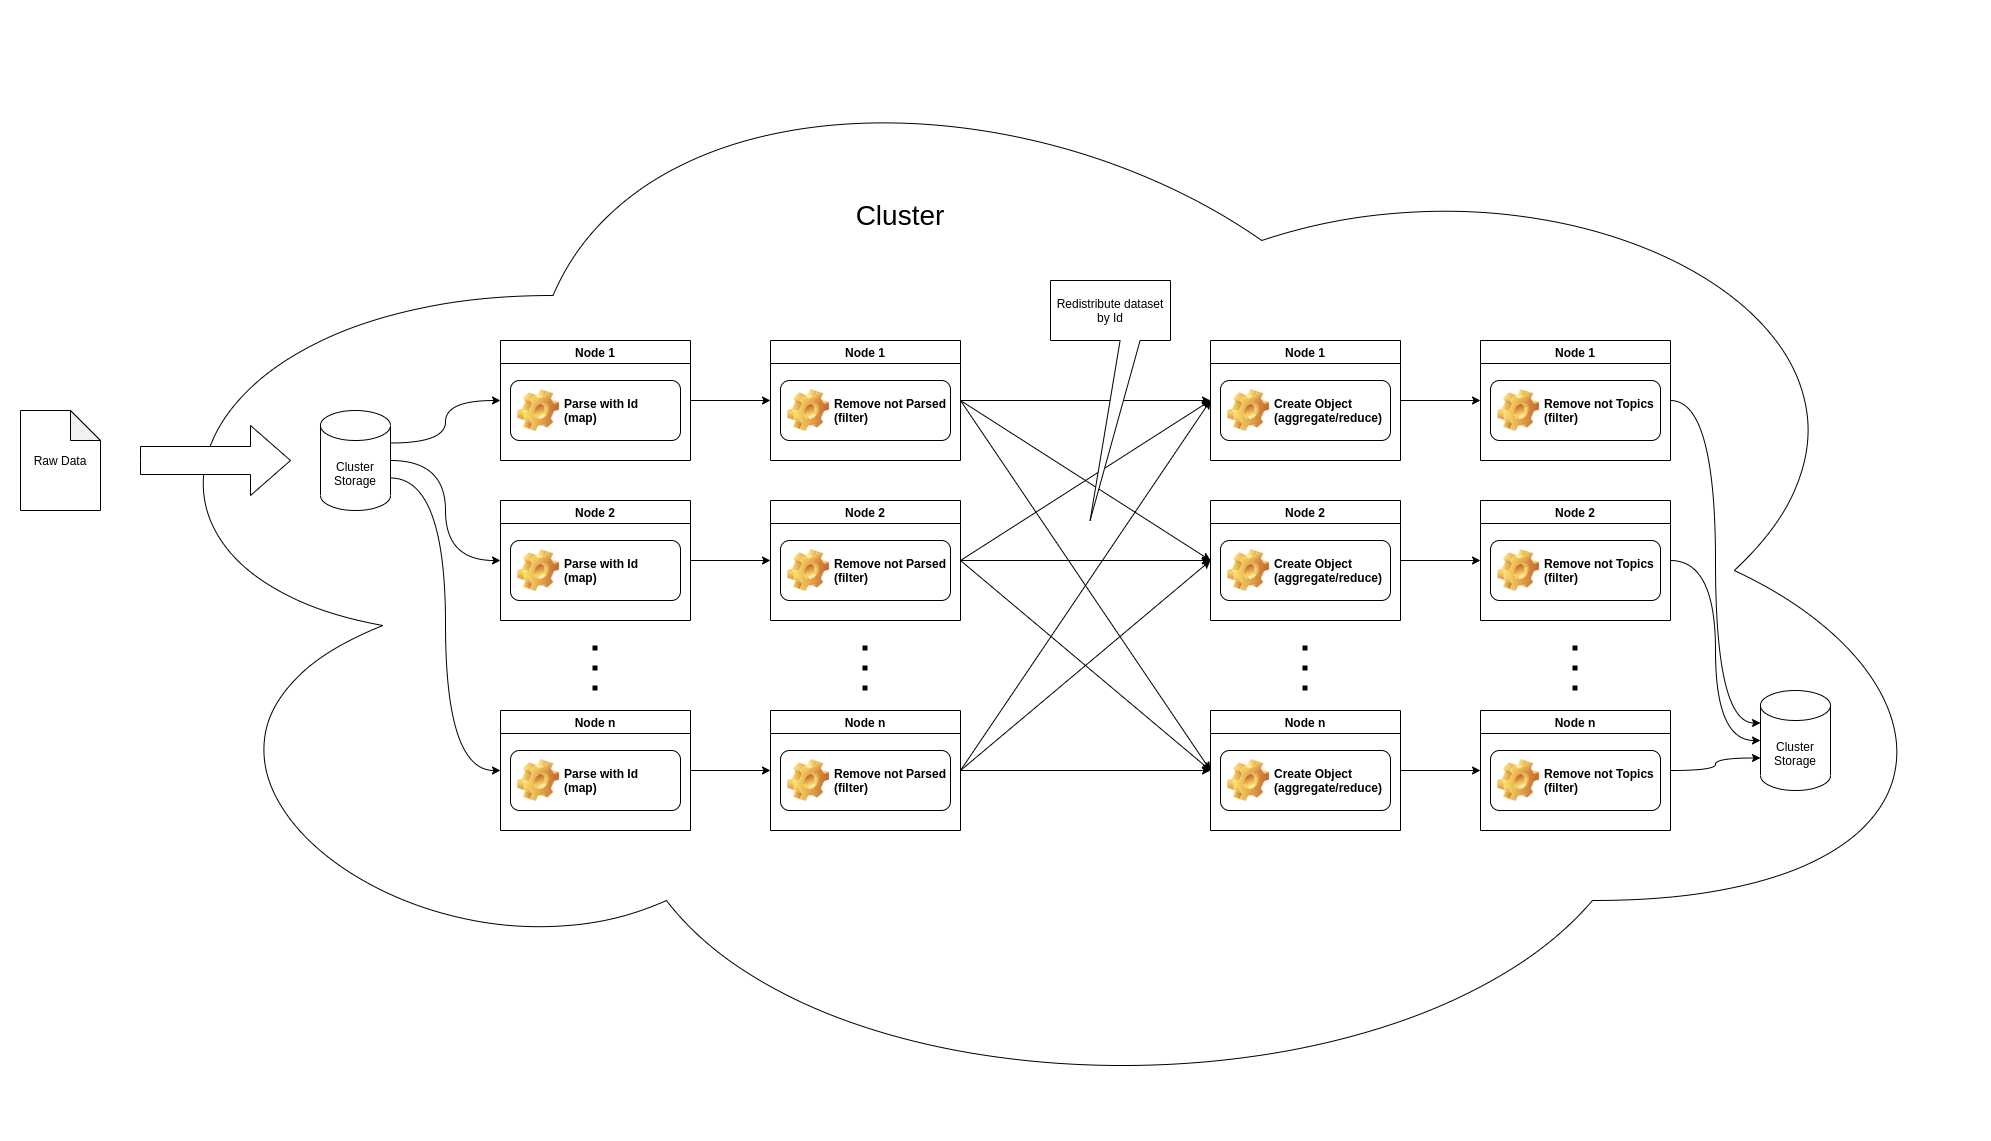

The diagram above was exported from draw.io. Its source (the exported page's mxGraphModel, read from the mxfile embedded in the PNG):
<mxGraphModel dx="3688" dy="1666" grid="1" gridSize="10" guides="1" tooltips="1" connect="1" arrows="1" fold="1" page="1" pageScale="1" pageWidth="1169" pageHeight="827" math="0" shadow="0">
  <root>
    <mxCell id="0" />
    <mxCell id="1" parent="0" />
    <mxCell id="2" value="" style="ellipse;shape=cloud;whiteSpace=wrap;html=1;" vertex="1" parent="1">
      <mxGeometry x="-1350" y="-160" width="1890" height="1100" as="geometry" />
    </mxCell>
    <mxCell id="3" style="edgeStyle=orthogonalEdgeStyle;rounded=0;jumpSize=6;orthogonalLoop=1;jettySize=auto;html=1;exitX=1;exitY=0.5;exitDx=0;exitDy=0;entryX=0;entryY=0.5;entryDx=0;entryDy=0;strokeColor=#000000;strokeWidth=1;" edge="1" source="4" target="14" parent="1">
      <mxGeometry relative="1" as="geometry" />
    </mxCell>
    <mxCell id="4" value="Node 1" style="swimlane;" vertex="1" parent="1">
      <mxGeometry x="-220" y="160" width="190" height="120" as="geometry" />
    </mxCell>
    <mxCell id="5" value="Create Object&lt;br&gt;(aggregate/reduce)" style="label;whiteSpace=wrap;html=1;image=img/clipart/Gear_128x128.png" vertex="1" parent="4">
      <mxGeometry x="10" y="40" width="170" height="60" as="geometry" />
    </mxCell>
    <mxCell id="6" style="edgeStyle=orthogonalEdgeStyle;rounded=0;jumpSize=6;orthogonalLoop=1;jettySize=auto;html=1;exitX=1;exitY=0.5;exitDx=0;exitDy=0;entryX=0;entryY=0.5;entryDx=0;entryDy=0;strokeColor=#000000;strokeWidth=1;" edge="1" source="7" target="17" parent="1">
      <mxGeometry relative="1" as="geometry" />
    </mxCell>
    <mxCell id="7" value="Node 2" style="swimlane;" vertex="1" parent="1">
      <mxGeometry x="-220" y="320" width="190" height="120" as="geometry" />
    </mxCell>
    <mxCell id="8" value="Create Object&lt;br&gt;(aggregate/reduce)" style="label;whiteSpace=wrap;html=1;image=img/clipart/Gear_128x128.png" vertex="1" parent="7">
      <mxGeometry x="10" y="40" width="170" height="60" as="geometry" />
    </mxCell>
    <mxCell id="9" style="edgeStyle=orthogonalEdgeStyle;rounded=0;jumpSize=6;orthogonalLoop=1;jettySize=auto;html=1;exitX=1;exitY=0.5;exitDx=0;exitDy=0;entryX=0;entryY=0.5;entryDx=0;entryDy=0;strokeColor=#000000;strokeWidth=1;" edge="1" source="10" target="20" parent="1">
      <mxGeometry relative="1" as="geometry" />
    </mxCell>
    <mxCell id="10" value="Node n" style="swimlane;" vertex="1" parent="1">
      <mxGeometry x="-220" y="530" width="190" height="120" as="geometry" />
    </mxCell>
    <mxCell id="11" value="Create Object&lt;br&gt;(aggregate/reduce)" style="label;whiteSpace=wrap;html=1;image=img/clipart/Gear_128x128.png" vertex="1" parent="10">
      <mxGeometry x="10" y="40" width="170" height="60" as="geometry" />
    </mxCell>
    <mxCell id="12" value="" style="endArrow=none;dashed=1;html=1;dashPattern=1 3;strokeWidth=5;" edge="1" parent="1">
      <mxGeometry width="50" height="50" relative="1" as="geometry">
        <mxPoint x="-125.5" y="510" as="sourcePoint" />
        <mxPoint x="-125.5" y="450" as="targetPoint" />
      </mxGeometry>
    </mxCell>
    <mxCell id="13" style="edgeStyle=orthogonalEdgeStyle;curved=1;rounded=0;orthogonalLoop=1;jettySize=auto;html=1;exitX=1;exitY=0.5;exitDx=0;exitDy=0;entryX=0;entryY=0;entryDx=0;entryDy=32.5;entryPerimeter=0;strokeWidth=1;" edge="1" source="14" target="56" parent="1">
      <mxGeometry relative="1" as="geometry" />
    </mxCell>
    <mxCell id="14" value="Node 1" style="swimlane;" vertex="1" parent="1">
      <mxGeometry x="50" y="160" width="190" height="120" as="geometry" />
    </mxCell>
    <mxCell id="15" value="Remove not Topics&lt;br&gt;(filter)" style="label;whiteSpace=wrap;html=1;image=img/clipart/Gear_128x128.png" vertex="1" parent="14">
      <mxGeometry x="10" y="40" width="170" height="60" as="geometry" />
    </mxCell>
    <mxCell id="16" style="edgeStyle=orthogonalEdgeStyle;curved=1;rounded=0;orthogonalLoop=1;jettySize=auto;html=1;exitX=1;exitY=0.5;exitDx=0;exitDy=0;entryX=0;entryY=0.5;entryDx=0;entryDy=0;entryPerimeter=0;strokeWidth=1;" edge="1" source="17" target="56" parent="1">
      <mxGeometry relative="1" as="geometry" />
    </mxCell>
    <mxCell id="17" value="Node 2" style="swimlane;" vertex="1" parent="1">
      <mxGeometry x="50" y="320" width="190" height="120" as="geometry" />
    </mxCell>
    <mxCell id="18" value="Remove not Topics&lt;br&gt;(filter)" style="label;whiteSpace=wrap;html=1;image=img/clipart/Gear_128x128.png" vertex="1" parent="17">
      <mxGeometry x="10" y="40" width="170" height="60" as="geometry" />
    </mxCell>
    <mxCell id="19" style="edgeStyle=orthogonalEdgeStyle;curved=1;rounded=0;orthogonalLoop=1;jettySize=auto;html=1;exitX=1;exitY=0.5;exitDx=0;exitDy=0;entryX=0;entryY=0;entryDx=0;entryDy=67.5;entryPerimeter=0;strokeWidth=1;" edge="1" source="20" target="56" parent="1">
      <mxGeometry relative="1" as="geometry" />
    </mxCell>
    <mxCell id="20" value="Node n" style="swimlane;" vertex="1" parent="1">
      <mxGeometry x="50" y="530" width="190" height="120" as="geometry" />
    </mxCell>
    <mxCell id="21" value="Remove not Topics&lt;br&gt;(filter)" style="label;whiteSpace=wrap;html=1;image=img/clipart/Gear_128x128.png" vertex="1" parent="20">
      <mxGeometry x="10" y="40" width="170" height="60" as="geometry" />
    </mxCell>
    <mxCell id="22" value="" style="endArrow=none;dashed=1;html=1;dashPattern=1 3;strokeWidth=5;" edge="1" parent="1">
      <mxGeometry width="50" height="50" relative="1" as="geometry">
        <mxPoint x="144.5" y="510" as="sourcePoint" />
        <mxPoint x="144.5" y="450" as="targetPoint" />
      </mxGeometry>
    </mxCell>
    <mxCell id="23" style="edgeStyle=orthogonalEdgeStyle;rounded=0;jumpSize=6;orthogonalLoop=1;jettySize=auto;html=1;exitX=1;exitY=0.5;exitDx=0;exitDy=0;entryX=0;entryY=0.5;entryDx=0;entryDy=0;strokeColor=#000000;strokeWidth=1;" edge="1" source="24" target="36" parent="1">
      <mxGeometry relative="1" as="geometry" />
    </mxCell>
    <mxCell id="24" value="Node 1" style="swimlane;" vertex="1" parent="1">
      <mxGeometry x="-930" y="160" width="190" height="120" as="geometry" />
    </mxCell>
    <mxCell id="25" value="Parse with Id&lt;br&gt;(map)" style="label;whiteSpace=wrap;html=1;image=img/clipart/Gear_128x128.png" vertex="1" parent="24">
      <mxGeometry x="10" y="40" width="170" height="60" as="geometry" />
    </mxCell>
    <mxCell id="26" style="edgeStyle=orthogonalEdgeStyle;rounded=0;jumpSize=6;orthogonalLoop=1;jettySize=auto;html=1;exitX=1;exitY=0.5;exitDx=0;exitDy=0;entryX=0;entryY=0.5;entryDx=0;entryDy=0;strokeColor=#000000;strokeWidth=1;" edge="1" source="27" target="41" parent="1">
      <mxGeometry relative="1" as="geometry" />
    </mxCell>
    <mxCell id="27" value="Node 2" style="swimlane;" vertex="1" parent="1">
      <mxGeometry x="-930" y="320" width="190" height="120" as="geometry" />
    </mxCell>
    <mxCell id="28" value="Parse with Id&lt;br&gt;(map)" style="label;whiteSpace=wrap;html=1;image=img/clipart/Gear_128x128.png" vertex="1" parent="27">
      <mxGeometry x="10" y="40" width="170" height="60" as="geometry" />
    </mxCell>
    <mxCell id="29" style="edgeStyle=orthogonalEdgeStyle;rounded=0;jumpSize=6;orthogonalLoop=1;jettySize=auto;html=1;exitX=1;exitY=0.5;exitDx=0;exitDy=0;entryX=0;entryY=0.5;entryDx=0;entryDy=0;strokeColor=#000000;strokeWidth=1;" edge="1" source="30" target="46" parent="1">
      <mxGeometry relative="1" as="geometry" />
    </mxCell>
    <mxCell id="30" value="Node n" style="swimlane;" vertex="1" parent="1">
      <mxGeometry x="-930" y="530" width="190" height="120" as="geometry" />
    </mxCell>
    <mxCell id="31" value="Parse with Id&lt;br&gt;(map)" style="label;whiteSpace=wrap;html=1;image=img/clipart/Gear_128x128.png" vertex="1" parent="30">
      <mxGeometry x="10" y="40" width="170" height="60" as="geometry" />
    </mxCell>
    <mxCell id="32" value="" style="endArrow=none;dashed=1;html=1;dashPattern=1 3;strokeWidth=5;" edge="1" parent="1">
      <mxGeometry width="50" height="50" relative="1" as="geometry">
        <mxPoint x="-835.5" y="510" as="sourcePoint" />
        <mxPoint x="-835.5" y="450" as="targetPoint" />
      </mxGeometry>
    </mxCell>
    <mxCell id="33" style="rounded=0;jumpSize=6;orthogonalLoop=1;jettySize=auto;html=1;exitX=1;exitY=0.5;exitDx=0;exitDy=0;entryX=0;entryY=0.5;entryDx=0;entryDy=0;strokeColor=#000000;strokeWidth=1;" edge="1" source="36" target="4" parent="1">
      <mxGeometry relative="1" as="geometry" />
    </mxCell>
    <mxCell id="34" style="edgeStyle=none;rounded=0;jumpSize=6;orthogonalLoop=1;jettySize=auto;html=1;exitX=1;exitY=0.5;exitDx=0;exitDy=0;entryX=0;entryY=0.5;entryDx=0;entryDy=0;strokeColor=#000000;strokeWidth=1;" edge="1" source="36" target="7" parent="1">
      <mxGeometry relative="1" as="geometry" />
    </mxCell>
    <mxCell id="35" style="edgeStyle=none;rounded=0;jumpSize=6;orthogonalLoop=1;jettySize=auto;html=1;exitX=1;exitY=0.5;exitDx=0;exitDy=0;entryX=0;entryY=0.5;entryDx=0;entryDy=0;strokeColor=#000000;strokeWidth=1;" edge="1" source="36" target="10" parent="1">
      <mxGeometry relative="1" as="geometry" />
    </mxCell>
    <mxCell id="36" value="Node 1" style="swimlane;" vertex="1" parent="1">
      <mxGeometry x="-660" y="160" width="190" height="120" as="geometry" />
    </mxCell>
    <mxCell id="37" value="Remove not Parsed&lt;br&gt;(filter)" style="label;whiteSpace=wrap;html=1;image=img/clipart/Gear_128x128.png" vertex="1" parent="36">
      <mxGeometry x="10" y="40" width="170" height="60" as="geometry" />
    </mxCell>
    <mxCell id="38" style="edgeStyle=none;rounded=0;jumpSize=6;orthogonalLoop=1;jettySize=auto;html=1;exitX=1;exitY=0.5;exitDx=0;exitDy=0;entryX=0;entryY=0.5;entryDx=0;entryDy=0;strokeColor=#000000;strokeWidth=1;" edge="1" source="41" target="7" parent="1">
      <mxGeometry relative="1" as="geometry" />
    </mxCell>
    <mxCell id="39" style="edgeStyle=none;rounded=0;jumpSize=6;orthogonalLoop=1;jettySize=auto;html=1;exitX=1;exitY=0.5;exitDx=0;exitDy=0;entryX=0;entryY=0.5;entryDx=0;entryDy=0;strokeColor=#000000;strokeWidth=1;" edge="1" source="41" target="4" parent="1">
      <mxGeometry relative="1" as="geometry" />
    </mxCell>
    <mxCell id="40" style="edgeStyle=none;rounded=0;jumpSize=6;orthogonalLoop=1;jettySize=auto;html=1;exitX=1;exitY=0.5;exitDx=0;exitDy=0;entryX=0;entryY=0.5;entryDx=0;entryDy=0;strokeColor=#000000;strokeWidth=1;" edge="1" source="41" target="10" parent="1">
      <mxGeometry relative="1" as="geometry" />
    </mxCell>
    <mxCell id="41" value="Node 2" style="swimlane;" vertex="1" parent="1">
      <mxGeometry x="-660" y="320" width="190" height="120" as="geometry" />
    </mxCell>
    <mxCell id="42" value="Remove not Parsed&lt;br&gt;(filter)" style="label;whiteSpace=wrap;html=1;image=img/clipart/Gear_128x128.png" vertex="1" parent="41">
      <mxGeometry x="10" y="40" width="170" height="60" as="geometry" />
    </mxCell>
    <mxCell id="43" style="edgeStyle=none;rounded=0;jumpSize=6;orthogonalLoop=1;jettySize=auto;html=1;exitX=1;exitY=0.5;exitDx=0;exitDy=0;entryX=0;entryY=0.5;entryDx=0;entryDy=0;strokeColor=#000000;strokeWidth=1;" edge="1" source="46" target="10" parent="1">
      <mxGeometry relative="1" as="geometry" />
    </mxCell>
    <mxCell id="44" style="edgeStyle=none;rounded=0;jumpSize=6;orthogonalLoop=1;jettySize=auto;html=1;exitX=1;exitY=0.5;exitDx=0;exitDy=0;entryX=0;entryY=0.5;entryDx=0;entryDy=0;strokeColor=#000000;strokeWidth=1;" edge="1" source="46" target="7" parent="1">
      <mxGeometry relative="1" as="geometry" />
    </mxCell>
    <mxCell id="45" style="edgeStyle=none;rounded=0;jumpSize=6;orthogonalLoop=1;jettySize=auto;html=1;exitX=1;exitY=0.5;exitDx=0;exitDy=0;entryX=0;entryY=0.5;entryDx=0;entryDy=0;strokeColor=#000000;strokeWidth=1;" edge="1" source="46" target="4" parent="1">
      <mxGeometry relative="1" as="geometry" />
    </mxCell>
    <mxCell id="46" value="Node n" style="swimlane;" vertex="1" parent="1">
      <mxGeometry x="-660" y="530" width="190" height="120" as="geometry" />
    </mxCell>
    <mxCell id="47" value="Remove not Parsed&lt;br&gt;(filter)" style="label;whiteSpace=wrap;html=1;image=img/clipart/Gear_128x128.png" vertex="1" parent="46">
      <mxGeometry x="10" y="40" width="170" height="60" as="geometry" />
    </mxCell>
    <mxCell id="48" value="" style="endArrow=none;dashed=1;html=1;dashPattern=1 3;strokeWidth=5;" edge="1" parent="1">
      <mxGeometry width="50" height="50" relative="1" as="geometry">
        <mxPoint x="-565.5" y="510" as="sourcePoint" />
        <mxPoint x="-565.5" y="450" as="targetPoint" />
      </mxGeometry>
    </mxCell>
    <mxCell id="49" value="Redistribute dataset by Id" style="shape=callout;whiteSpace=wrap;html=1;perimeter=calloutPerimeter;position2=0.33;base=20;size=180;position=0.58;" vertex="1" parent="1">
      <mxGeometry x="-380" y="100" width="120" height="240" as="geometry" />
    </mxCell>
    <mxCell id="50" value="Raw Data" style="shape=note;whiteSpace=wrap;html=1;backgroundOutline=1;darkOpacity=0.05;" vertex="1" parent="1">
      <mxGeometry x="-1410" y="230" width="80" height="100" as="geometry" />
    </mxCell>
    <mxCell id="51" style="edgeStyle=orthogonalEdgeStyle;rounded=0;orthogonalLoop=1;jettySize=auto;html=1;exitX=1;exitY=0;exitDx=0;exitDy=32.5;exitPerimeter=0;entryX=0;entryY=0.5;entryDx=0;entryDy=0;strokeWidth=1;curved=1;" edge="1" source="54" target="24" parent="1">
      <mxGeometry relative="1" as="geometry" />
    </mxCell>
    <mxCell id="52" style="edgeStyle=orthogonalEdgeStyle;rounded=0;orthogonalLoop=1;jettySize=auto;html=1;exitX=1;exitY=0.5;exitDx=0;exitDy=0;exitPerimeter=0;entryX=0;entryY=0.5;entryDx=0;entryDy=0;strokeWidth=1;curved=1;" edge="1" source="54" target="27" parent="1">
      <mxGeometry relative="1" as="geometry" />
    </mxCell>
    <mxCell id="53" style="edgeStyle=orthogonalEdgeStyle;rounded=0;orthogonalLoop=1;jettySize=auto;html=1;exitX=1;exitY=0;exitDx=0;exitDy=67.5;exitPerimeter=0;entryX=0;entryY=0.5;entryDx=0;entryDy=0;strokeWidth=1;curved=1;" edge="1" source="54" target="30" parent="1">
      <mxGeometry relative="1" as="geometry" />
    </mxCell>
    <mxCell id="54" value="Cluster Storage" style="shape=cylinder3;whiteSpace=wrap;html=1;boundedLbl=1;backgroundOutline=1;size=15;" vertex="1" parent="1">
      <mxGeometry x="-1110" y="230" width="70" height="100" as="geometry" />
    </mxCell>
    <mxCell id="55" value="" style="html=1;shadow=0;dashed=0;align=center;verticalAlign=middle;shape=mxgraph.arrows2.arrow;dy=0.6;dx=40;notch=0;" vertex="1" parent="1">
      <mxGeometry x="-1290" y="245" width="150" height="70" as="geometry" />
    </mxCell>
    <mxCell id="56" value="Cluster Storage" style="shape=cylinder3;whiteSpace=wrap;html=1;boundedLbl=1;backgroundOutline=1;size=15;" vertex="1" parent="1">
      <mxGeometry x="330" y="510" width="70" height="100" as="geometry" />
    </mxCell>
    <mxCell id="57" value="&lt;font style=&quot;font-size: 28px&quot;&gt;Cluster&lt;/font&gt;" style="text;html=1;strokeColor=none;fillColor=none;align=center;verticalAlign=middle;whiteSpace=wrap;rounded=0;" vertex="1" parent="1">
      <mxGeometry x="-610" width="160" height="70" as="geometry" />
    </mxCell>
  </root>
</mxGraphModel>